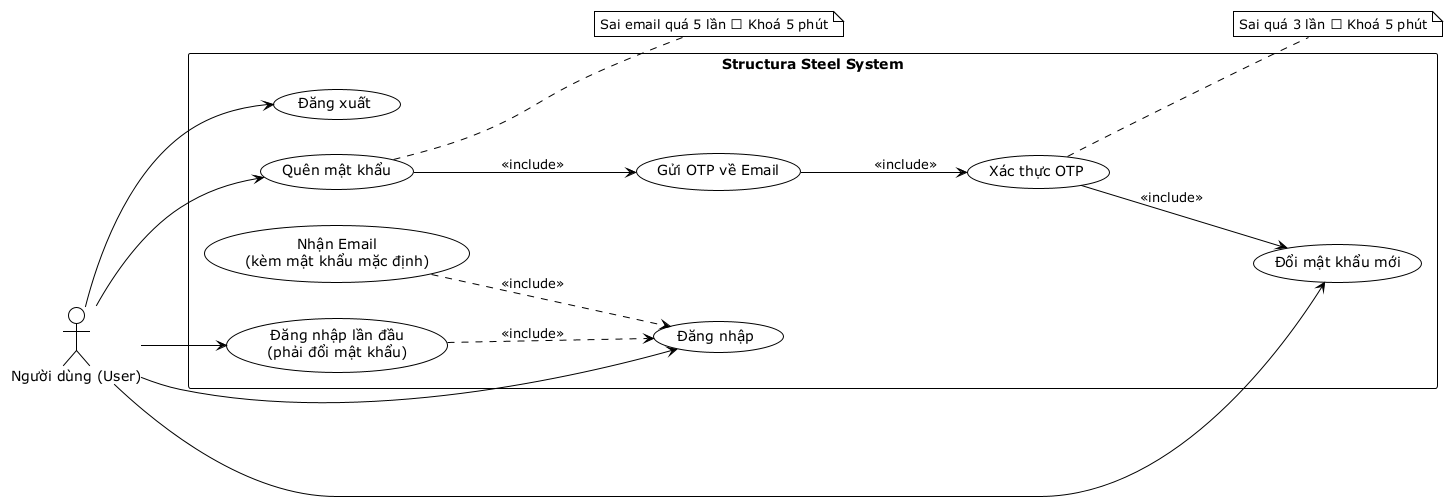

The diagram above was rendered by PlantUML. Its source (embedded in the PNG):
@startuml Usecase_Authentication
!theme plain

left to right direction
actor "Người dùng (User)" as User

rectangle "Structura Steel System" {

    usecase "Đăng nhập" as UC_Login
    usecase "Đăng xuất" as UC_Logout

    usecase "Đăng nhập lần đầu\n(phải đổi mật khẩu)" as UC_FirstLoginChange
    usecase "Quên mật khẩu" as UC_ForgotPassword
    usecase "Gửi OTP về Email" as UC_SendOtp
    usecase "Xác thực OTP" as UC_VerifyOtp
    usecase "Đổi mật khẩu mới" as UC_ResetPassword

    usecase "Nhận Email\n(kèm mật khẩu mặc định)" as UC_ReceiveEmail

}

User --> UC_Login
User --> UC_Logout
User --> UC_ForgotPassword
User --> UC_FirstLoginChange
User --> UC_ResetPassword

' Include relationships
UC_ForgotPassword --> UC_SendOtp : <<include>>
UC_SendOtp --> UC_VerifyOtp : <<include>>
UC_VerifyOtp --> UC_ResetPassword : <<include>>

note right of UC_VerifyOtp
Sai quá 3 lần → Khoá 5 phút
end note

note right of UC_ForgotPassword
Sai email quá 5 lần → Khoá 5 phút
end note

UC_ReceiveEmail ..> UC_Login : <<include>>
UC_FirstLoginChange ..> UC_Login : <<include>>

@enduml